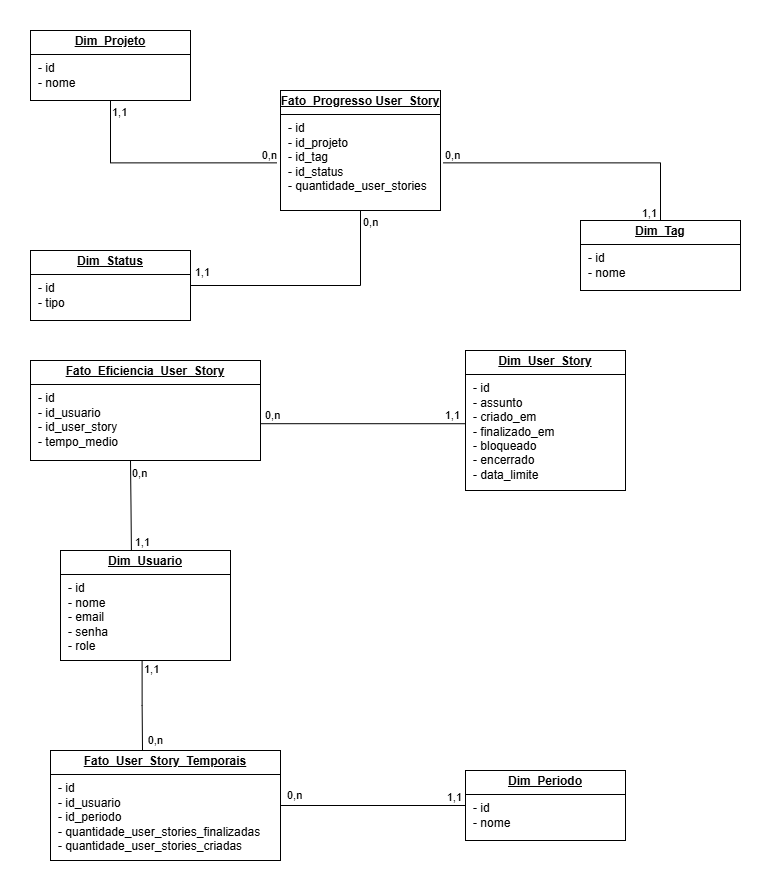

The diagram above was exported from draw.io. Its source (the exported page's mxGraphModel, read from the mxfile embedded in the PNG):
<mxGraphModel dx="1603" dy="664" grid="1" gridSize="10" guides="1" tooltips="1" connect="1" arrows="1" fold="1" page="1" pageScale="1" pageWidth="827" pageHeight="1169" math="0" shadow="0">
  <root>
    <mxCell id="0" />
    <mxCell id="1" parent="0" />
    <mxCell id="wpGO_Z0M0sZ-oq0W9KfP-2" value="&lt;p style=&quot;margin:0px;margin-top:4px;text-align:center;text-decoration:underline;&quot;&gt;&lt;b&gt;Fato_Progresso User_Story&lt;/b&gt;&lt;/p&gt;&lt;hr size=&quot;1&quot; style=&quot;border-style:solid;&quot;&gt;&lt;p style=&quot;margin:0px;margin-left:8px;&quot;&gt;- id&lt;/p&gt;&lt;p style=&quot;margin:0px;margin-left:8px;&quot;&gt;- id_projeto&lt;/p&gt;&lt;p style=&quot;margin:0px;margin-left:8px;&quot;&gt;- id_tag&lt;/p&gt;&lt;p style=&quot;margin:0px;margin-left:8px;&quot;&gt;- id_status&lt;/p&gt;&lt;p style=&quot;margin:0px;margin-left:8px;&quot;&gt;- quantidade_user_stories&lt;/p&gt;" style="verticalAlign=top;align=left;overflow=fill;html=1;whiteSpace=wrap;" parent="1" vertex="1">
      <mxGeometry x="320" y="100" width="160" height="120" as="geometry" />
    </mxCell>
    <mxCell id="wpGO_Z0M0sZ-oq0W9KfP-3" value="&lt;p style=&quot;margin:0px;margin-top:4px;text-align:center;text-decoration:underline;&quot;&gt;&lt;b&gt;Dim_Projeto&lt;/b&gt;&lt;/p&gt;&lt;hr size=&quot;1&quot; style=&quot;border-style:solid;&quot;&gt;&lt;p style=&quot;margin:0px;margin-left:8px;&quot;&gt;- id&lt;/p&gt;&lt;p style=&quot;margin:0px;margin-left:8px;&quot;&gt;- nome&lt;/p&gt;" style="verticalAlign=top;align=left;overflow=fill;html=1;whiteSpace=wrap;" parent="1" vertex="1">
      <mxGeometry x="70" y="40" width="160" height="70" as="geometry" />
    </mxCell>
    <mxCell id="wpGO_Z0M0sZ-oq0W9KfP-4" value="&lt;p style=&quot;margin:0px;margin-top:4px;text-align:center;text-decoration:underline;&quot;&gt;&lt;b&gt;Dim_Tag&lt;/b&gt;&lt;/p&gt;&lt;hr size=&quot;1&quot; style=&quot;border-style:solid;&quot;&gt;&lt;p style=&quot;margin:0px;margin-left:8px;&quot;&gt;- id&lt;/p&gt;&lt;p style=&quot;margin:0px;margin-left:8px;&quot;&gt;- nome&lt;/p&gt;" style="verticalAlign=top;align=left;overflow=fill;html=1;whiteSpace=wrap;" parent="1" vertex="1">
      <mxGeometry x="620" y="230" width="160" height="70" as="geometry" />
    </mxCell>
    <mxCell id="wpGO_Z0M0sZ-oq0W9KfP-5" value="" style="endArrow=none;html=1;edgeStyle=orthogonalEdgeStyle;rounded=0;exitX=0.5;exitY=1;exitDx=0;exitDy=0;entryX=-0.022;entryY=0.603;entryDx=0;entryDy=0;entryPerimeter=0;" parent="1" source="wpGO_Z0M0sZ-oq0W9KfP-3" target="wpGO_Z0M0sZ-oq0W9KfP-2" edge="1">
      <mxGeometry relative="1" as="geometry">
        <mxPoint x="330" y="280" as="sourcePoint" />
        <mxPoint x="490" y="280" as="targetPoint" />
      </mxGeometry>
    </mxCell>
    <mxCell id="wpGO_Z0M0sZ-oq0W9KfP-6" value="1,1" style="edgeLabel;resizable=0;html=1;align=left;verticalAlign=bottom;" parent="wpGO_Z0M0sZ-oq0W9KfP-5" connectable="0" vertex="1">
      <mxGeometry x="-1" relative="1" as="geometry">
        <mxPoint y="20" as="offset" />
      </mxGeometry>
    </mxCell>
    <mxCell id="wpGO_Z0M0sZ-oq0W9KfP-7" value="0,n" style="edgeLabel;resizable=0;html=1;align=right;verticalAlign=bottom;" parent="wpGO_Z0M0sZ-oq0W9KfP-5" connectable="0" vertex="1">
      <mxGeometry x="1" relative="1" as="geometry" />
    </mxCell>
    <mxCell id="wpGO_Z0M0sZ-oq0W9KfP-8" value="" style="endArrow=none;html=1;edgeStyle=orthogonalEdgeStyle;rounded=0;entryX=0.5;entryY=0;entryDx=0;entryDy=0;exitX=1.018;exitY=0.603;exitDx=0;exitDy=0;exitPerimeter=0;" parent="1" source="wpGO_Z0M0sZ-oq0W9KfP-2" target="wpGO_Z0M0sZ-oq0W9KfP-4" edge="1">
      <mxGeometry relative="1" as="geometry">
        <mxPoint x="330" y="280" as="sourcePoint" />
        <mxPoint x="490" y="280" as="targetPoint" />
      </mxGeometry>
    </mxCell>
    <mxCell id="wpGO_Z0M0sZ-oq0W9KfP-9" value="0,n" style="edgeLabel;resizable=0;html=1;align=left;verticalAlign=bottom;" parent="wpGO_Z0M0sZ-oq0W9KfP-8" connectable="0" vertex="1">
      <mxGeometry x="-1" relative="1" as="geometry" />
    </mxCell>
    <mxCell id="wpGO_Z0M0sZ-oq0W9KfP-10" value="1,1" style="edgeLabel;resizable=0;html=1;align=right;verticalAlign=bottom;" parent="wpGO_Z0M0sZ-oq0W9KfP-8" connectable="0" vertex="1">
      <mxGeometry x="1" relative="1" as="geometry">
        <mxPoint x="-3" as="offset" />
      </mxGeometry>
    </mxCell>
    <mxCell id="wpGO_Z0M0sZ-oq0W9KfP-11" value="&lt;p style=&quot;margin:0px;margin-top:4px;text-align:center;text-decoration:underline;&quot;&gt;&lt;b&gt;Dim_Status&lt;/b&gt;&lt;/p&gt;&lt;hr size=&quot;1&quot; style=&quot;border-style:solid;&quot;&gt;&lt;p style=&quot;margin:0px;margin-left:8px;&quot;&gt;- id&lt;/p&gt;&lt;p style=&quot;margin:0px;margin-left:8px;&quot;&gt;- tipo&lt;/p&gt;" style="verticalAlign=top;align=left;overflow=fill;html=1;whiteSpace=wrap;" parent="1" vertex="1">
      <mxGeometry x="70" y="260" width="160" height="70" as="geometry" />
    </mxCell>
    <mxCell id="wpGO_Z0M0sZ-oq0W9KfP-12" value="" style="endArrow=none;html=1;edgeStyle=orthogonalEdgeStyle;rounded=0;entryX=1;entryY=0.5;entryDx=0;entryDy=0;exitX=0.5;exitY=1;exitDx=0;exitDy=0;" parent="1" source="wpGO_Z0M0sZ-oq0W9KfP-2" target="wpGO_Z0M0sZ-oq0W9KfP-11" edge="1">
      <mxGeometry relative="1" as="geometry">
        <mxPoint x="330" y="180" as="sourcePoint" />
        <mxPoint x="490" y="180" as="targetPoint" />
      </mxGeometry>
    </mxCell>
    <mxCell id="wpGO_Z0M0sZ-oq0W9KfP-13" value="0,n" style="edgeLabel;resizable=0;html=1;align=left;verticalAlign=bottom;" parent="wpGO_Z0M0sZ-oq0W9KfP-12" connectable="0" vertex="1">
      <mxGeometry x="-1" relative="1" as="geometry">
        <mxPoint x="1" y="20" as="offset" />
      </mxGeometry>
    </mxCell>
    <mxCell id="wpGO_Z0M0sZ-oq0W9KfP-14" value="1,1" style="edgeLabel;resizable=0;html=1;align=right;verticalAlign=bottom;" parent="wpGO_Z0M0sZ-oq0W9KfP-12" connectable="0" vertex="1">
      <mxGeometry x="1" relative="1" as="geometry">
        <mxPoint x="20" y="-5" as="offset" />
      </mxGeometry>
    </mxCell>
    <mxCell id="NUOGp1rqaUQlTWNg7tDa-1" value="&lt;p style=&quot;margin:0px;margin-top:4px;text-align:center;text-decoration:underline;&quot;&gt;&lt;b&gt;Fato_User_Story_Temporais&lt;/b&gt;&lt;/p&gt;&lt;hr size=&quot;1&quot; style=&quot;border-style:solid;&quot;&gt;&lt;p style=&quot;margin:0px;margin-left:8px;&quot;&gt;- id&lt;/p&gt;&lt;p style=&quot;margin:0px;margin-left:8px;&quot;&gt;- id_usuario&lt;/p&gt;&lt;p style=&quot;margin:0px;margin-left:8px;&quot;&gt;- id_periodo&lt;/p&gt;&lt;p style=&quot;margin:0px;margin-left:8px;&quot;&gt;- quantidade_user_stories_finalizadas&lt;/p&gt;&lt;p style=&quot;margin:0px;margin-left:8px;&quot;&gt;- quantidade_user_stories_criadas&lt;/p&gt;" style="verticalAlign=top;align=left;overflow=fill;html=1;whiteSpace=wrap;" vertex="1" parent="1">
      <mxGeometry x="90" y="760" width="230" height="110" as="geometry" />
    </mxCell>
    <mxCell id="NUOGp1rqaUQlTWNg7tDa-2" value="&lt;p style=&quot;margin:0px;margin-top:4px;text-align:center;text-decoration:underline;&quot;&gt;&lt;b&gt;Dim_Periodo&lt;/b&gt;&lt;/p&gt;&lt;hr size=&quot;1&quot; style=&quot;border-style:solid;&quot;&gt;&lt;p style=&quot;margin:0px;margin-left:8px;&quot;&gt;- id&lt;/p&gt;&lt;p style=&quot;margin:0px;margin-left:8px;&quot;&gt;- nome&lt;/p&gt;" style="verticalAlign=top;align=left;overflow=fill;html=1;whiteSpace=wrap;" vertex="1" parent="1">
      <mxGeometry x="505" y="780" width="160" height="70" as="geometry" />
    </mxCell>
    <mxCell id="NUOGp1rqaUQlTWNg7tDa-3" value="" style="endArrow=none;html=1;edgeStyle=orthogonalEdgeStyle;rounded=0;entryX=0;entryY=0.5;entryDx=0;entryDy=0;exitX=1;exitY=0.5;exitDx=0;exitDy=0;" edge="1" parent="1" source="NUOGp1rqaUQlTWNg7tDa-1" target="NUOGp1rqaUQlTWNg7tDa-2">
      <mxGeometry relative="1" as="geometry">
        <mxPoint x="430" y="885" as="sourcePoint" />
        <mxPoint x="590" y="885" as="targetPoint" />
      </mxGeometry>
    </mxCell>
    <mxCell id="NUOGp1rqaUQlTWNg7tDa-4" value="0,n" style="edgeLabel;resizable=0;html=1;align=left;verticalAlign=bottom;" connectable="0" vertex="1" parent="NUOGp1rqaUQlTWNg7tDa-3">
      <mxGeometry x="-1" relative="1" as="geometry">
        <mxPoint x="5" y="-2" as="offset" />
      </mxGeometry>
    </mxCell>
    <mxCell id="NUOGp1rqaUQlTWNg7tDa-5" value="1,1" style="edgeLabel;resizable=0;html=1;align=right;verticalAlign=bottom;" connectable="0" vertex="1" parent="NUOGp1rqaUQlTWNg7tDa-3">
      <mxGeometry x="1" relative="1" as="geometry">
        <mxPoint x="-3" as="offset" />
      </mxGeometry>
    </mxCell>
    <mxCell id="NUOGp1rqaUQlTWNg7tDa-6" value="&lt;p style=&quot;margin:0px;margin-top:4px;text-align:center;text-decoration:underline;&quot;&gt;&lt;b&gt;Fato_Eficiencia_User_Story&lt;/b&gt;&lt;/p&gt;&lt;hr size=&quot;1&quot; style=&quot;border-style:solid;&quot;&gt;&lt;p style=&quot;margin:0px;margin-left:8px;&quot;&gt;- id&lt;/p&gt;&lt;p style=&quot;margin:0px;margin-left:8px;&quot;&gt;- id_usuario&lt;/p&gt;&lt;p style=&quot;margin:0px;margin-left:8px;&quot;&gt;- id_user_story&lt;/p&gt;&lt;p style=&quot;margin:0px;margin-left:8px;&quot;&gt;- tempo_medio&lt;/p&gt;" style="verticalAlign=top;align=left;overflow=fill;html=1;whiteSpace=wrap;" vertex="1" parent="1">
      <mxGeometry x="70" y="370" width="230" height="100" as="geometry" />
    </mxCell>
    <mxCell id="NUOGp1rqaUQlTWNg7tDa-7" value="&lt;p style=&quot;margin:0px;margin-top:4px;text-align:center;text-decoration:underline;&quot;&gt;&lt;b&gt;Dim_User_Story&lt;/b&gt;&lt;/p&gt;&lt;hr size=&quot;1&quot; style=&quot;border-style:solid;&quot;&gt;&lt;p style=&quot;margin:0px;margin-left:8px;&quot;&gt;- id&lt;/p&gt;&lt;p style=&quot;margin:0px;margin-left:8px;&quot;&gt;- assunto&lt;/p&gt;&lt;p style=&quot;margin:0px;margin-left:8px;&quot;&gt;- criado_em&lt;/p&gt;&lt;p style=&quot;margin:0px;margin-left:8px;&quot;&gt;- finalizado_em&lt;/p&gt;&lt;p style=&quot;margin:0px;margin-left:8px;&quot;&gt;- bloqueado&lt;/p&gt;&lt;p style=&quot;margin:0px;margin-left:8px;&quot;&gt;- encerrado&lt;/p&gt;&lt;p style=&quot;margin:0px;margin-left:8px;&quot;&gt;- data_limite&lt;/p&gt;" style="verticalAlign=top;align=left;overflow=fill;html=1;whiteSpace=wrap;" vertex="1" parent="1">
      <mxGeometry x="505" y="360" width="160" height="140" as="geometry" />
    </mxCell>
    <mxCell id="NUOGp1rqaUQlTWNg7tDa-11" value="&lt;p style=&quot;margin:0px;margin-top:4px;text-align:center;text-decoration:underline;&quot;&gt;&lt;b&gt;Dim_Usuario&lt;/b&gt;&lt;/p&gt;&lt;hr size=&quot;1&quot; style=&quot;border-style:solid;&quot;&gt;&lt;p style=&quot;margin:0px;margin-left:8px;&quot;&gt;- id&lt;/p&gt;&lt;p style=&quot;margin:0px;margin-left:8px;&quot;&gt;- nome&lt;/p&gt;&lt;p style=&quot;margin:0px;margin-left:8px;&quot;&gt;- email&lt;/p&gt;&lt;p style=&quot;margin:0px;margin-left:8px;&quot;&gt;- senha&lt;/p&gt;&lt;p style=&quot;margin:0px;margin-left:8px;&quot;&gt;- role&lt;/p&gt;" style="verticalAlign=top;align=left;overflow=fill;html=1;whiteSpace=wrap;" vertex="1" parent="1">
      <mxGeometry x="100" y="560" width="170" height="110" as="geometry" />
    </mxCell>
    <mxCell id="NUOGp1rqaUQlTWNg7tDa-12" value="" style="endArrow=none;html=1;edgeStyle=orthogonalEdgeStyle;rounded=0;exitX=0.999;exitY=0.632;exitDx=0;exitDy=0;exitPerimeter=0;entryX=0;entryY=0.523;entryDx=0;entryDy=0;entryPerimeter=0;" edge="1" parent="1" source="NUOGp1rqaUQlTWNg7tDa-6" target="NUOGp1rqaUQlTWNg7tDa-7">
      <mxGeometry relative="1" as="geometry">
        <mxPoint x="420" y="540" as="sourcePoint" />
        <mxPoint x="580" y="540" as="targetPoint" />
      </mxGeometry>
    </mxCell>
    <mxCell id="NUOGp1rqaUQlTWNg7tDa-13" value="0,n" style="edgeLabel;resizable=0;html=1;align=left;verticalAlign=bottom;" connectable="0" vertex="1" parent="NUOGp1rqaUQlTWNg7tDa-12">
      <mxGeometry x="-1" relative="1" as="geometry">
        <mxPoint x="3" as="offset" />
      </mxGeometry>
    </mxCell>
    <mxCell id="NUOGp1rqaUQlTWNg7tDa-14" value="1,1" style="edgeLabel;resizable=0;html=1;align=right;verticalAlign=bottom;" connectable="0" vertex="1" parent="NUOGp1rqaUQlTWNg7tDa-12">
      <mxGeometry x="1" relative="1" as="geometry">
        <mxPoint x="-5" as="offset" />
      </mxGeometry>
    </mxCell>
    <mxCell id="NUOGp1rqaUQlTWNg7tDa-27" value="" style="endArrow=none;html=1;edgeStyle=orthogonalEdgeStyle;rounded=0;entryX=0.417;entryY=-0.004;entryDx=0;entryDy=0;entryPerimeter=0;" edge="1" parent="1" target="NUOGp1rqaUQlTWNg7tDa-11">
      <mxGeometry relative="1" as="geometry">
        <mxPoint x="170" y="470" as="sourcePoint" />
        <mxPoint x="400" y="550" as="targetPoint" />
      </mxGeometry>
    </mxCell>
    <mxCell id="NUOGp1rqaUQlTWNg7tDa-28" value="0,n" style="edgeLabel;resizable=0;html=1;align=left;verticalAlign=bottom;" connectable="0" vertex="1" parent="NUOGp1rqaUQlTWNg7tDa-27">
      <mxGeometry x="-1" relative="1" as="geometry">
        <mxPoint y="21" as="offset" />
      </mxGeometry>
    </mxCell>
    <mxCell id="NUOGp1rqaUQlTWNg7tDa-29" value="1,1" style="edgeLabel;resizable=0;html=1;align=right;verticalAlign=bottom;" connectable="0" vertex="1" parent="NUOGp1rqaUQlTWNg7tDa-27">
      <mxGeometry x="1" relative="1" as="geometry">
        <mxPoint x="19" as="offset" />
      </mxGeometry>
    </mxCell>
    <mxCell id="NUOGp1rqaUQlTWNg7tDa-30" value="" style="endArrow=none;html=1;edgeStyle=orthogonalEdgeStyle;rounded=0;exitX=0.48;exitY=1.001;exitDx=0;exitDy=0;exitPerimeter=0;" edge="1" parent="1" source="NUOGp1rqaUQlTWNg7tDa-11">
      <mxGeometry relative="1" as="geometry">
        <mxPoint x="170" y="780" as="sourcePoint" />
        <mxPoint x="182" y="760" as="targetPoint" />
      </mxGeometry>
    </mxCell>
    <mxCell id="NUOGp1rqaUQlTWNg7tDa-31" value="1,1" style="edgeLabel;resizable=0;html=1;align=left;verticalAlign=bottom;" connectable="0" vertex="1" parent="NUOGp1rqaUQlTWNg7tDa-30">
      <mxGeometry x="-1" relative="1" as="geometry">
        <mxPoint y="17" as="offset" />
      </mxGeometry>
    </mxCell>
    <mxCell id="NUOGp1rqaUQlTWNg7tDa-32" value="0,n" style="edgeLabel;resizable=0;html=1;align=right;verticalAlign=bottom;" connectable="0" vertex="1" parent="NUOGp1rqaUQlTWNg7tDa-30">
      <mxGeometry x="1" relative="1" as="geometry">
        <mxPoint x="21" y="-3" as="offset" />
      </mxGeometry>
    </mxCell>
  </root>
</mxGraphModel>